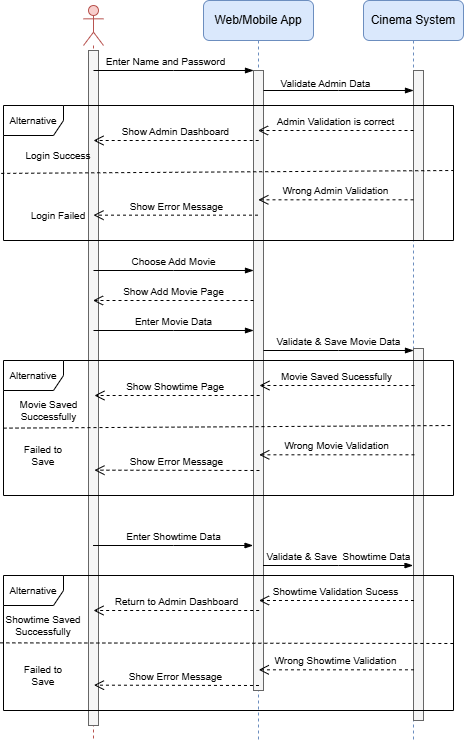

The diagram above was exported from draw.io. Its source (the exported page's mxGraphModel, read from the mxfile embedded in the PNG):
<mxGraphModel dx="1042" dy="626" grid="1" gridSize="10" guides="1" tooltips="1" connect="1" arrows="1" fold="1" page="1" pageScale="1" pageWidth="827" pageHeight="1169" math="0" shadow="0">
  <root>
    <mxCell id="0" />
    <mxCell id="1" parent="0" />
    <mxCell id="YZOtcbMFTfGmPpw6TOtV-3" value="Web/Mobile App" style="shape=umlLifeline;perimeter=lifelinePerimeter;whiteSpace=wrap;html=1;container=1;dropTarget=0;collapsible=0;recursiveResize=0;outlineConnect=0;portConstraint=eastwest;newEdgeStyle={&quot;curved&quot;:0,&quot;rounded&quot;:0};rounded=1;fillColor=#dae8fc;strokeColor=#6c8ebf;" parent="1" vertex="1">
      <mxGeometry x="240" y="40" width="110" height="740" as="geometry" />
    </mxCell>
    <mxCell id="x-Wq0gRYANArVHuAy0jy-45" value="" style="html=1;points=[[0,0,0,0,5],[0,1,0,0,-5],[1,0,0,0,5],[1,1,0,0,-5]];perimeter=orthogonalPerimeter;outlineConnect=0;targetShapes=umlLifeline;portConstraint=eastwest;newEdgeStyle={&quot;curved&quot;:0,&quot;rounded&quot;:0};fontSize=10;fillColor=#f5f5f5;fontColor=#333333;strokeColor=#666666;" parent="YZOtcbMFTfGmPpw6TOtV-3" vertex="1">
      <mxGeometry x="50" y="70" width="10" height="620" as="geometry" />
    </mxCell>
    <mxCell id="YZOtcbMFTfGmPpw6TOtV-4" value="" style="shape=umlLifeline;perimeter=lifelinePerimeter;whiteSpace=wrap;html=1;container=1;dropTarget=0;collapsible=0;recursiveResize=0;outlineConnect=0;portConstraint=eastwest;newEdgeStyle={&quot;curved&quot;:0,&quot;rounded&quot;:0};participant=umlActor;fillColor=#f8cecc;strokeColor=#b85450;rounded=1;" parent="1" vertex="1">
      <mxGeometry x="120" y="45" width="20" height="735" as="geometry" />
    </mxCell>
    <mxCell id="x-Wq0gRYANArVHuAy0jy-46" value="" style="html=1;points=[[0,0,0,0,5],[0,1,0,0,-5],[1,0,0,0,5],[1,1,0,0,-5]];perimeter=orthogonalPerimeter;outlineConnect=0;targetShapes=umlLifeline;portConstraint=eastwest;newEdgeStyle={&quot;curved&quot;:0,&quot;rounded&quot;:0};fontSize=10;fillColor=#f5f5f5;fontColor=#333333;strokeColor=#666666;" parent="YZOtcbMFTfGmPpw6TOtV-4" vertex="1">
      <mxGeometry x="5" y="45" width="10" height="675" as="geometry" />
    </mxCell>
    <mxCell id="YZOtcbMFTfGmPpw6TOtV-6" value="Cinema System" style="shape=umlLifeline;perimeter=lifelinePerimeter;whiteSpace=wrap;html=1;container=1;dropTarget=0;collapsible=0;recursiveResize=0;outlineConnect=0;portConstraint=eastwest;newEdgeStyle={&quot;curved&quot;:0,&quot;rounded&quot;:0};fillColor=#dae8fc;strokeColor=#6c8ebf;rounded=1;" parent="1" vertex="1">
      <mxGeometry x="400" y="40" width="100" height="740" as="geometry" />
    </mxCell>
    <mxCell id="x-Wq0gRYANArVHuAy0jy-47" value="" style="html=1;points=[[0,0,0,0,5],[0,1,0,0,-5],[1,0,0,0,5],[1,1,0,0,-5]];perimeter=orthogonalPerimeter;outlineConnect=0;targetShapes=umlLifeline;portConstraint=eastwest;newEdgeStyle={&quot;curved&quot;:0,&quot;rounded&quot;:0};fontSize=10;fillColor=#f5f5f5;fontColor=#333333;strokeColor=#666666;" parent="YZOtcbMFTfGmPpw6TOtV-6" vertex="1">
      <mxGeometry x="50" y="70" width="10" height="170" as="geometry" />
    </mxCell>
    <mxCell id="x-Wq0gRYANArVHuAy0jy-50" value="" style="html=1;points=[[0,0,0,0,5],[0,1,0,0,-5],[1,0,0,0,5],[1,1,0,0,-5]];perimeter=orthogonalPerimeter;outlineConnect=0;targetShapes=umlLifeline;portConstraint=eastwest;newEdgeStyle={&quot;curved&quot;:0,&quot;rounded&quot;:0};fontSize=10;fillColor=#f5f5f5;fontColor=#333333;strokeColor=#666666;" parent="YZOtcbMFTfGmPpw6TOtV-6" vertex="1">
      <mxGeometry x="50" y="348" width="10" height="372" as="geometry" />
    </mxCell>
    <mxCell id="YZOtcbMFTfGmPpw6TOtV-8" value="" style="edgeStyle=elbowEdgeStyle;fontSize=10;html=1;endArrow=blockThin;endFill=1;rounded=0;elbow=vertical;" parent="1" edge="1">
      <mxGeometry width="160" relative="1" as="geometry">
        <mxPoint x="130" y="110" as="sourcePoint" />
        <mxPoint x="290" y="110" as="targetPoint" />
      </mxGeometry>
    </mxCell>
    <mxCell id="YZOtcbMFTfGmPpw6TOtV-9" value="Enter Name and Password" style="edgeLabel;html=1;align=center;verticalAlign=bottom;resizable=0;points=[];labelPosition=center;verticalLabelPosition=top;fontSize=10;" parent="YZOtcbMFTfGmPpw6TOtV-8" connectable="0" vertex="1">
      <mxGeometry x="-0.27" y="1" relative="1" as="geometry">
        <mxPoint x="13" as="offset" />
      </mxGeometry>
    </mxCell>
    <mxCell id="YZOtcbMFTfGmPpw6TOtV-12" value="" style="edgeStyle=elbowEdgeStyle;fontSize=10;html=1;endArrow=blockThin;endFill=1;rounded=0;" parent="1" edge="1">
      <mxGeometry width="160" relative="1" as="geometry">
        <mxPoint x="300" y="130" as="sourcePoint" />
        <mxPoint x="450" y="130" as="targetPoint" />
      </mxGeometry>
    </mxCell>
    <mxCell id="YZOtcbMFTfGmPpw6TOtV-13" value="Validate Admin Data" style="edgeLabel;html=1;align=center;verticalAlign=bottom;resizable=0;points=[];labelPosition=center;verticalLabelPosition=top;fontSize=10;" parent="YZOtcbMFTfGmPpw6TOtV-12" connectable="0" vertex="1">
      <mxGeometry x="-0.1813" y="-1" relative="1" as="geometry">
        <mxPoint as="offset" />
      </mxGeometry>
    </mxCell>
    <mxCell id="x-Wq0gRYANArVHuAy0jy-1" value="&lt;font&gt;Alternative&lt;/font&gt;" style="shape=umlFrame;whiteSpace=wrap;html=1;pointerEvents=0;fontSize=10;" parent="1" vertex="1">
      <mxGeometry x="40" y="145" width="450" height="135" as="geometry" />
    </mxCell>
    <mxCell id="x-Wq0gRYANArVHuAy0jy-2" value="Admin Validation is correct" style="html=1;verticalAlign=bottom;endArrow=open;dashed=1;endSize=8;curved=0;rounded=0;fontSize=10;" parent="1" target="YZOtcbMFTfGmPpw6TOtV-3" edge="1">
      <mxGeometry relative="1" as="geometry">
        <mxPoint x="450" y="170" as="sourcePoint" />
        <mxPoint x="370" y="170" as="targetPoint" />
      </mxGeometry>
    </mxCell>
    <mxCell id="x-Wq0gRYANArVHuAy0jy-3" value="Show Admin Dashboard" style="html=1;verticalAlign=bottom;endArrow=open;dashed=1;endSize=8;curved=0;rounded=0;entryX=1;entryY=0;entryDx=0;entryDy=0;fontSize=10;" parent="1" target="x-Wq0gRYANArVHuAy0jy-6" edge="1">
      <mxGeometry relative="1" as="geometry">
        <mxPoint x="295.19" y="180" as="sourcePoint" />
        <mxPoint x="140.00034482758616" y="180" as="targetPoint" />
      </mxGeometry>
    </mxCell>
    <mxCell id="x-Wq0gRYANArVHuAy0jy-5" value="" style="endArrow=none;dashed=1;html=1;rounded=0;exitX=-0.005;exitY=0.503;exitDx=0;exitDy=0;exitPerimeter=0;fontSize=10;" parent="1" source="x-Wq0gRYANArVHuAy0jy-1" edge="1">
      <mxGeometry width="50" height="50" relative="1" as="geometry">
        <mxPoint x="59.059999999999945" y="210.40999999999997" as="sourcePoint" />
        <mxPoint x="490" y="210" as="targetPoint" />
      </mxGeometry>
    </mxCell>
    <mxCell id="x-Wq0gRYANArVHuAy0jy-6" value="&lt;font&gt;Login Success&lt;/font&gt;" style="text;html=1;whiteSpace=wrap;strokeColor=none;fillColor=none;align=center;verticalAlign=middle;rounded=0;fontSize=10;" parent="1" vertex="1">
      <mxGeometry x="60" y="180" width="70" height="30" as="geometry" />
    </mxCell>
    <mxCell id="x-Wq0gRYANArVHuAy0jy-7" value="&lt;font&gt;Login Failed&lt;/font&gt;" style="text;html=1;whiteSpace=wrap;strokeColor=none;fillColor=none;align=center;verticalAlign=middle;rounded=0;fontSize=10;" parent="1" vertex="1">
      <mxGeometry x="65" y="240" width="60" height="30" as="geometry" />
    </mxCell>
    <mxCell id="x-Wq0gRYANArVHuAy0jy-9" value="Wrong Admin Validation" style="html=1;verticalAlign=bottom;endArrow=open;dashed=1;endSize=8;curved=0;rounded=0;fontSize=10;" parent="1" edge="1">
      <mxGeometry relative="1" as="geometry">
        <mxPoint x="450" y="239.31" as="sourcePoint" />
        <mxPoint x="294.81034482758616" y="239.31" as="targetPoint" />
      </mxGeometry>
    </mxCell>
    <mxCell id="x-Wq0gRYANArVHuAy0jy-10" value="Show Error Message" style="html=1;verticalAlign=bottom;endArrow=open;dashed=1;endSize=8;curved=0;rounded=0;fontSize=10;" parent="1" source="YZOtcbMFTfGmPpw6TOtV-3" edge="1">
      <mxGeometry relative="1" as="geometry">
        <mxPoint x="285.19" y="254.66" as="sourcePoint" />
        <mxPoint x="130.00034482758616" y="254.66" as="targetPoint" />
      </mxGeometry>
    </mxCell>
    <mxCell id="x-Wq0gRYANArVHuAy0jy-12" value="Choose Add Movie" style="edgeStyle=elbowEdgeStyle;fontSize=10;html=1;endArrow=blockThin;endFill=1;rounded=0;verticalAlign=bottom;" parent="1" edge="1">
      <mxGeometry width="160" relative="1" as="geometry">
        <mxPoint x="130" y="310" as="sourcePoint" />
        <mxPoint x="290" y="310" as="targetPoint" />
      </mxGeometry>
    </mxCell>
    <mxCell id="x-Wq0gRYANArVHuAy0jy-14" value="Show Add Movie Page" style="html=1;verticalAlign=bottom;endArrow=open;dashed=1;endSize=8;curved=0;rounded=0;fontSize=10;" parent="1" target="YZOtcbMFTfGmPpw6TOtV-4" edge="1">
      <mxGeometry relative="1" as="geometry">
        <mxPoint x="290" y="340" as="sourcePoint" />
        <mxPoint x="210" y="340" as="targetPoint" />
      </mxGeometry>
    </mxCell>
    <mxCell id="x-Wq0gRYANArVHuAy0jy-17" value="Enter Movie Data" style="edgeStyle=elbowEdgeStyle;fontSize=10;html=1;endArrow=blockThin;endFill=1;rounded=0;verticalAlign=bottom;" parent="1" edge="1">
      <mxGeometry width="160" relative="1" as="geometry">
        <mxPoint x="130" y="370" as="sourcePoint" />
        <mxPoint x="290" y="370" as="targetPoint" />
      </mxGeometry>
    </mxCell>
    <mxCell id="x-Wq0gRYANArVHuAy0jy-19" value="&lt;font&gt;Validate &amp;amp; Save Movie Data&lt;/font&gt;" style="edgeStyle=elbowEdgeStyle;fontSize=10;html=1;endArrow=blockThin;endFill=1;rounded=0;verticalAlign=bottom;" parent="1" edge="1">
      <mxGeometry width="160" relative="1" as="geometry">
        <mxPoint x="300" y="390" as="sourcePoint" />
        <mxPoint x="450" y="390" as="targetPoint" />
      </mxGeometry>
    </mxCell>
    <mxCell id="x-Wq0gRYANArVHuAy0jy-21" value="&lt;font&gt;Alternative&lt;/font&gt;" style="shape=umlFrame;whiteSpace=wrap;html=1;pointerEvents=0;fontSize=10;" parent="1" vertex="1">
      <mxGeometry x="40" y="400" width="450" height="135" as="geometry" />
    </mxCell>
    <mxCell id="x-Wq0gRYANArVHuAy0jy-22" value="Movie Saved Sucessfully" style="html=1;verticalAlign=bottom;endArrow=open;dashed=1;endSize=8;curved=0;rounded=0;fontSize=10;" parent="1" edge="1">
      <mxGeometry relative="1" as="geometry">
        <mxPoint x="450.94000000000005" y="425" as="sourcePoint" />
        <mxPoint x="295.94000000000005" y="425" as="targetPoint" />
      </mxGeometry>
    </mxCell>
    <mxCell id="x-Wq0gRYANArVHuAy0jy-23" value="Show Showtime Page&amp;nbsp;" style="html=1;verticalAlign=bottom;endArrow=open;dashed=1;endSize=8;curved=0;rounded=0;entryX=1;entryY=0;entryDx=0;entryDy=0;fontSize=10;" parent="1" target="x-Wq0gRYANArVHuAy0jy-25" edge="1">
      <mxGeometry x="0.002" relative="1" as="geometry">
        <mxPoint x="296.13000000000005" y="435" as="sourcePoint" />
        <mxPoint x="140.94034482758622" y="435" as="targetPoint" />
        <mxPoint as="offset" />
      </mxGeometry>
    </mxCell>
    <mxCell id="x-Wq0gRYANArVHuAy0jy-24" value="" style="endArrow=none;dashed=1;html=1;rounded=0;exitX=0;exitY=0.501;exitDx=0;exitDy=0;exitPerimeter=0;fontSize=10;" parent="1" source="x-Wq0gRYANArVHuAy0jy-21" edge="1">
      <mxGeometry width="50" height="50" relative="1" as="geometry">
        <mxPoint x="60" y="465.40999999999997" as="sourcePoint" />
        <mxPoint x="490" y="465" as="targetPoint" />
      </mxGeometry>
    </mxCell>
    <mxCell id="x-Wq0gRYANArVHuAy0jy-25" value="&lt;font&gt;Movie Saved Successfully&lt;/font&gt;" style="text;html=1;whiteSpace=wrap;strokeColor=none;fillColor=none;align=center;verticalAlign=middle;rounded=0;fontSize=10;" parent="1" vertex="1">
      <mxGeometry x="40" y="435" width="90.94" height="30" as="geometry" />
    </mxCell>
    <mxCell id="x-Wq0gRYANArVHuAy0jy-26" value="&lt;font&gt;Failed to Save&lt;/font&gt;" style="text;html=1;whiteSpace=wrap;strokeColor=none;fillColor=none;align=center;verticalAlign=middle;rounded=0;fontSize=10;" parent="1" vertex="1">
      <mxGeometry x="50.24000000000005" y="480" width="60" height="30" as="geometry" />
    </mxCell>
    <mxCell id="x-Wq0gRYANArVHuAy0jy-27" value="Wrong Movie Validation" style="html=1;verticalAlign=bottom;endArrow=open;dashed=1;endSize=8;curved=0;rounded=0;fontSize=10;" parent="1" edge="1">
      <mxGeometry relative="1" as="geometry">
        <mxPoint x="450.94000000000005" y="494.30999999999995" as="sourcePoint" />
        <mxPoint x="295.7503448275862" y="494.30999999999995" as="targetPoint" />
      </mxGeometry>
    </mxCell>
    <mxCell id="x-Wq0gRYANArVHuAy0jy-28" value="Show Error Message" style="html=1;verticalAlign=bottom;endArrow=open;dashed=1;endSize=8;curved=0;rounded=0;fontSize=10;" parent="1" edge="1">
      <mxGeometry relative="1" as="geometry">
        <mxPoint x="295.94000000000005" y="510" as="sourcePoint" />
        <mxPoint x="130.94034482758622" y="509.65999999999997" as="targetPoint" />
      </mxGeometry>
    </mxCell>
    <mxCell id="x-Wq0gRYANArVHuAy0jy-29" value="Enter Showtime Data" style="edgeStyle=elbowEdgeStyle;fontSize=10;html=1;endArrow=blockThin;endFill=1;rounded=0;verticalAlign=bottom;" parent="1" edge="1">
      <mxGeometry width="160" relative="1" as="geometry">
        <mxPoint x="129.53" y="585" as="sourcePoint" />
        <mxPoint x="289.53" y="585" as="targetPoint" />
      </mxGeometry>
    </mxCell>
    <mxCell id="x-Wq0gRYANArVHuAy0jy-30" value="&lt;font&gt;Validate &amp;amp; Save&amp;nbsp; Showtime Data&lt;/font&gt;" style="edgeStyle=elbowEdgeStyle;fontSize=10;html=1;endArrow=blockThin;endFill=1;rounded=0;verticalAlign=bottom;" parent="1" edge="1">
      <mxGeometry width="160" relative="1" as="geometry">
        <mxPoint x="299.53" y="605" as="sourcePoint" />
        <mxPoint x="449.53" y="605" as="targetPoint" />
      </mxGeometry>
    </mxCell>
    <mxCell id="x-Wq0gRYANArVHuAy0jy-31" value="&lt;font&gt;Alternative&lt;/font&gt;" style="shape=umlFrame;whiteSpace=wrap;html=1;pointerEvents=0;fontSize=10;" parent="1" vertex="1">
      <mxGeometry x="40" y="615" width="450" height="135" as="geometry" />
    </mxCell>
    <mxCell id="x-Wq0gRYANArVHuAy0jy-32" value="Showtime Validation Sucess" style="html=1;verticalAlign=bottom;endArrow=open;dashed=1;endSize=8;curved=0;rounded=0;fontSize=10;" parent="1" edge="1">
      <mxGeometry relative="1" as="geometry">
        <mxPoint x="450.47" y="640" as="sourcePoint" />
        <mxPoint x="295.47" y="640" as="targetPoint" />
      </mxGeometry>
    </mxCell>
    <mxCell id="x-Wq0gRYANArVHuAy0jy-33" value="Return to Admin Dashboard" style="html=1;verticalAlign=bottom;endArrow=open;dashed=1;endSize=8;curved=0;rounded=0;fontSize=10;" parent="1" edge="1">
      <mxGeometry x="0.002" relative="1" as="geometry">
        <mxPoint x="295.6600000000001" y="650" as="sourcePoint" />
        <mxPoint x="130" y="650" as="targetPoint" />
        <mxPoint as="offset" />
      </mxGeometry>
    </mxCell>
    <mxCell id="x-Wq0gRYANArVHuAy0jy-34" value="" style="endArrow=none;dashed=1;html=1;rounded=0;exitX=-0.007;exitY=0.499;exitDx=0;exitDy=0;exitPerimeter=0;fontSize=10;" parent="1" source="x-Wq0gRYANArVHuAy0jy-31" edge="1">
      <mxGeometry width="50" height="50" relative="1" as="geometry">
        <mxPoint x="59.53" y="680.41" as="sourcePoint" />
        <mxPoint x="490" y="683" as="targetPoint" />
      </mxGeometry>
    </mxCell>
    <mxCell id="x-Wq0gRYANArVHuAy0jy-35" value="&lt;font&gt;Showtime Saved Successfully&lt;/font&gt;" style="text;html=1;whiteSpace=wrap;strokeColor=none;fillColor=none;align=center;verticalAlign=middle;rounded=0;fontSize=10;" parent="1" vertex="1">
      <mxGeometry x="40" y="650" width="80.47" height="30" as="geometry" />
    </mxCell>
    <mxCell id="x-Wq0gRYANArVHuAy0jy-36" value="&lt;font&gt;Failed to Save&lt;/font&gt;" style="text;html=1;whiteSpace=wrap;strokeColor=none;fillColor=none;align=center;verticalAlign=middle;rounded=0;fontSize=10;" parent="1" vertex="1">
      <mxGeometry x="50.24000000000006" y="700" width="60" height="30" as="geometry" />
    </mxCell>
    <mxCell id="x-Wq0gRYANArVHuAy0jy-37" value="Wrong Showtime Validation" style="html=1;verticalAlign=bottom;endArrow=open;dashed=1;endSize=8;curved=0;rounded=0;fontSize=10;" parent="1" edge="1">
      <mxGeometry relative="1" as="geometry">
        <mxPoint x="450.47" y="709.31" as="sourcePoint" />
        <mxPoint x="295.2803448275862" y="709.31" as="targetPoint" />
      </mxGeometry>
    </mxCell>
    <mxCell id="x-Wq0gRYANArVHuAy0jy-38" value="Show Error Message" style="html=1;verticalAlign=bottom;endArrow=open;dashed=1;endSize=8;curved=0;rounded=0;fontSize=10;" parent="1" edge="1">
      <mxGeometry relative="1" as="geometry">
        <mxPoint x="295.47" y="725" as="sourcePoint" />
        <mxPoint x="130.47034482758622" y="724.66" as="targetPoint" />
      </mxGeometry>
    </mxCell>
  </root>
</mxGraphModel>